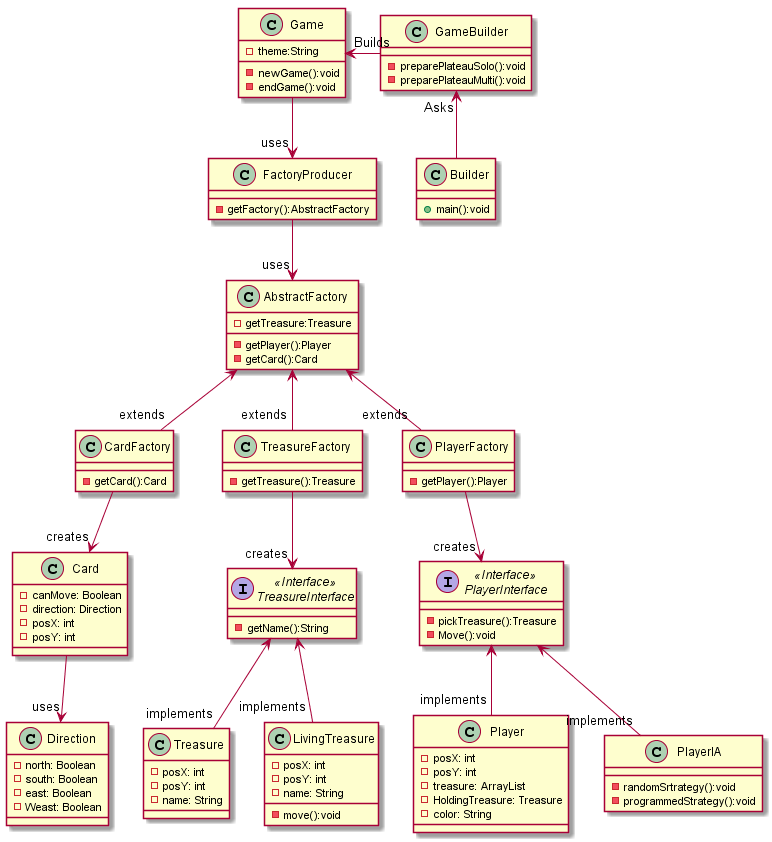

The diagram above was rendered by PlantUML. Its source (embedded in the PNG):
@startuml patron

class Builder {
    + main():void
}

class GameBuilder {
    - preparePlateauSolo():void
    - preparePlateauMulti():void
}

class Game {
    - theme:String

    - newGame():void
    - endGame():void
}

class FactoryProducer {
    - getFactory():AbstractFactory
}

class AbstractFactory {
    - getPlayer():Player
    - getCard():Card
    - getTreasure:Treasure
}

class CardFactory {
    - getCard():Card
}

class TreasureFactory {
    - getTreasure():Treasure
}

class PlayerFactory {
    - getPlayer():Player
}

Interface PlayerInterface <<Interface>> {
    - pickTreasure():Treasure
    - Move():void
}

class Player {
    - posX: int
    - posY: int
    - treasure: ArrayList
    - HoldingTreasure: Treasure
    - color: String
}

class PlayerIA {
    - randomSrtrategy():void
    - programmedStrategy():void
}

class Card {
    - canMove: Boolean
    - direction: Direction
    - posX: int
    - posY: int
}

class Direction {
    - north: Boolean
    - south: Boolean
    - east: Boolean
    - Weast: Boolean
}

Interface TreasureInterface <<Interface>>{
    - getName():String
}

class Treasure {
    - posX: int
    - posY: int
    - name: String
}

class LivingTreasure {
    - posX: int
    - posY: int
    - name: String

    - move():void
}

Builder -up-> "Asks" GameBuilder
GameBuilder -left-> "Builds" Game
Game --> "uses" FactoryProducer
FactoryProducer --> "uses" AbstractFactory
AbstractFactory <-- "extends" CardFactory
AbstractFactory <-- "extends" TreasureFactory
AbstractFactory <-- "extends" PlayerFactory

CardFactory --> "creates" Card
Card --> "uses" Direction
TreasureFactory --> "creates" TreasureInterface
TreasureInterface <-- "implements" Treasure
TreasureInterface <-- "implements" LivingTreasure

PlayerFactory --> "creates" PlayerInterface
PlayerInterface <-- "implements" Player
PlayerInterface <-- "implements" PlayerIA

@enduml